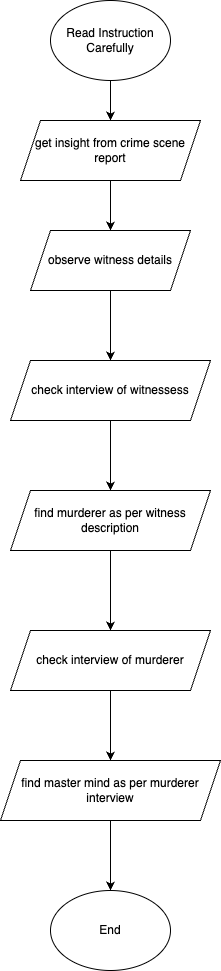

The diagram above was exported from draw.io. Its source (the exported page's mxGraphModel, read from the mxfile embedded in the PNG):
<mxGraphModel dx="954" dy="605" grid="1" gridSize="10" guides="1" tooltips="1" connect="1" arrows="1" fold="1" page="1" pageScale="1" pageWidth="850" pageHeight="1100" math="0" shadow="0">
  <root>
    <mxCell id="0" />
    <mxCell id="1" parent="0" />
    <mxCell id="l2dxE3JR03SR9aef-KBD-4" value="" style="edgeStyle=orthogonalEdgeStyle;rounded=0;orthogonalLoop=1;jettySize=auto;html=1;" edge="1" parent="1" source="l2dxE3JR03SR9aef-KBD-1" target="l2dxE3JR03SR9aef-KBD-2">
      <mxGeometry relative="1" as="geometry" />
    </mxCell>
    <mxCell id="l2dxE3JR03SR9aef-KBD-1" value="Read Instruction Carefully" style="ellipse;whiteSpace=wrap;html=1;" vertex="1" parent="1">
      <mxGeometry x="320" y="10" width="120" height="80" as="geometry" />
    </mxCell>
    <mxCell id="l2dxE3JR03SR9aef-KBD-5" value="" style="edgeStyle=orthogonalEdgeStyle;rounded=0;orthogonalLoop=1;jettySize=auto;html=1;" edge="1" parent="1" source="l2dxE3JR03SR9aef-KBD-2" target="l2dxE3JR03SR9aef-KBD-3">
      <mxGeometry relative="1" as="geometry" />
    </mxCell>
    <mxCell id="l2dxE3JR03SR9aef-KBD-2" value="get insight from crime scene report" style="shape=parallelogram;perimeter=parallelogramPerimeter;whiteSpace=wrap;html=1;fixedSize=1;" vertex="1" parent="1">
      <mxGeometry x="290" y="130" width="180" height="60" as="geometry" />
    </mxCell>
    <mxCell id="l2dxE3JR03SR9aef-KBD-10" value="" style="edgeStyle=orthogonalEdgeStyle;rounded=0;orthogonalLoop=1;jettySize=auto;html=1;" edge="1" parent="1" source="l2dxE3JR03SR9aef-KBD-3" target="l2dxE3JR03SR9aef-KBD-9">
      <mxGeometry relative="1" as="geometry" />
    </mxCell>
    <mxCell id="l2dxE3JR03SR9aef-KBD-3" value="observe witness details" style="shape=parallelogram;perimeter=parallelogramPerimeter;whiteSpace=wrap;html=1;fixedSize=1;" vertex="1" parent="1">
      <mxGeometry x="300" y="240" width="160" height="60" as="geometry" />
    </mxCell>
    <mxCell id="l2dxE3JR03SR9aef-KBD-12" value="" style="edgeStyle=orthogonalEdgeStyle;rounded=0;orthogonalLoop=1;jettySize=auto;html=1;" edge="1" parent="1" source="l2dxE3JR03SR9aef-KBD-9" target="l2dxE3JR03SR9aef-KBD-11">
      <mxGeometry relative="1" as="geometry" />
    </mxCell>
    <mxCell id="l2dxE3JR03SR9aef-KBD-9" value="check interview of witnessess" style="shape=parallelogram;perimeter=parallelogramPerimeter;whiteSpace=wrap;html=1;fixedSize=1;" vertex="1" parent="1">
      <mxGeometry x="280" y="370" width="200" height="60" as="geometry" />
    </mxCell>
    <mxCell id="l2dxE3JR03SR9aef-KBD-14" value="" style="edgeStyle=orthogonalEdgeStyle;rounded=0;orthogonalLoop=1;jettySize=auto;html=1;" edge="1" parent="1" source="l2dxE3JR03SR9aef-KBD-11" target="l2dxE3JR03SR9aef-KBD-13">
      <mxGeometry relative="1" as="geometry" />
    </mxCell>
    <mxCell id="l2dxE3JR03SR9aef-KBD-11" value="find murderer as per witness description" style="shape=parallelogram;perimeter=parallelogramPerimeter;whiteSpace=wrap;html=1;fixedSize=1;" vertex="1" parent="1">
      <mxGeometry x="280" y="500" width="200" height="60" as="geometry" />
    </mxCell>
    <mxCell id="l2dxE3JR03SR9aef-KBD-16" value="" style="edgeStyle=orthogonalEdgeStyle;rounded=0;orthogonalLoop=1;jettySize=auto;html=1;" edge="1" parent="1" source="l2dxE3JR03SR9aef-KBD-13" target="l2dxE3JR03SR9aef-KBD-15">
      <mxGeometry relative="1" as="geometry" />
    </mxCell>
    <mxCell id="l2dxE3JR03SR9aef-KBD-13" value="check interview of murderer" style="shape=parallelogram;perimeter=parallelogramPerimeter;whiteSpace=wrap;html=1;fixedSize=1;" vertex="1" parent="1">
      <mxGeometry x="280" y="640" width="200" height="60" as="geometry" />
    </mxCell>
    <mxCell id="l2dxE3JR03SR9aef-KBD-18" value="" style="edgeStyle=orthogonalEdgeStyle;rounded=0;orthogonalLoop=1;jettySize=auto;html=1;" edge="1" parent="1" source="l2dxE3JR03SR9aef-KBD-15" target="l2dxE3JR03SR9aef-KBD-17">
      <mxGeometry relative="1" as="geometry" />
    </mxCell>
    <mxCell id="l2dxE3JR03SR9aef-KBD-15" value="find master mind as per murderer interview" style="shape=parallelogram;perimeter=parallelogramPerimeter;whiteSpace=wrap;html=1;fixedSize=1;" vertex="1" parent="1">
      <mxGeometry x="270" y="770" width="220" height="60" as="geometry" />
    </mxCell>
    <mxCell id="l2dxE3JR03SR9aef-KBD-17" value="End" style="ellipse;whiteSpace=wrap;html=1;" vertex="1" parent="1">
      <mxGeometry x="320" y="900" width="120" height="80" as="geometry" />
    </mxCell>
  </root>
</mxGraphModel>